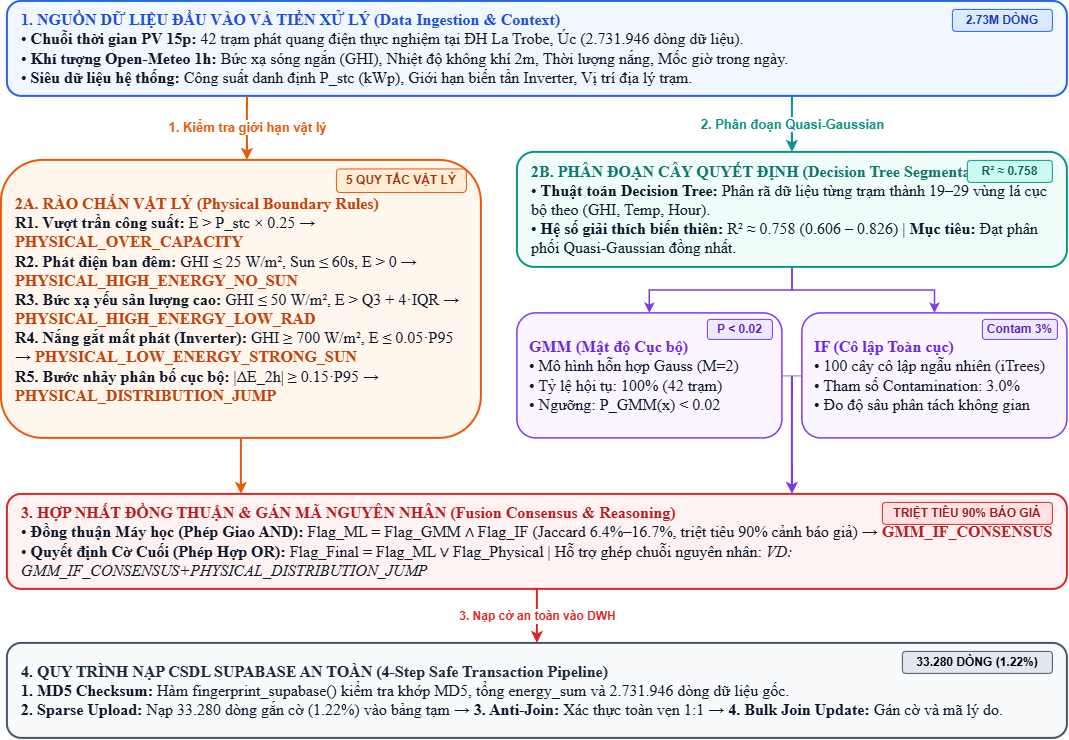

The diagram above was exported from draw.io. Its source (the exported page's mxGraphModel, read from the mxfile embedded in the PNG):
<mxGraphModel dx="1471" dy="943" grid="0" gridSize="10" guides="1" tooltips="1" connect="1" arrows="1" fold="1" page="1" pageScale="1" pageWidth="1169" pageHeight="827" math="0" shadow="0">
  <root>
    <mxCell id="0" />
    <mxCell id="1" parent="0" />
    <mxCell id="g1" parent="1" style="rounded=1;whiteSpace=wrap;html=1;align=left;spacingLeft=12;spacingRight=12;spacingTop=6;spacingBottom=6;fillColor=#f0f7ff;strokeColor=#2563eb;strokeWidth=2;fontFamily=Times New Roman;" value="&lt;font style=&quot;font-size: 16px;&quot;&gt;&lt;b style=&quot;color: rgb(29, 78, 216);&quot;&gt;1. NGUỒN DỮ LIỆU ĐẦU VÀO VÀ TIỀN XỬ LÝ (Data Ingestion &amp;amp; Context)&lt;/b&gt;&lt;br&gt;&lt;span style=&quot;color: rgb(15, 23, 42);&quot;&gt;• &lt;b style=&quot;&quot;&gt;Chuỗi thời gian PV 15p:&lt;/b&gt; 42 trạm phát quang điện thực nghiệm tại ĐH La Trobe, Úc (2.731.946 dòng dữ liệu).&lt;br&gt;• &lt;b style=&quot;&quot;&gt;Khí tượng Open-Meteo 1h:&lt;/b&gt; Bức xạ sóng ngắn (GHI), Nhiệt độ không khí 2m, Thời lượng nắng, Mốc giờ trong ngày.&lt;br&gt;• &lt;b style=&quot;&quot;&gt;Siêu dữ liệu hệ thống:&lt;/b&gt; Công suất danh định P_stc (kWp), Giới hạn biến tần Inverter, Vị trí địa lý trạm.&lt;/span&gt;&lt;/font&gt;" vertex="1">
      <mxGeometry height="95" width="1060" x="50" y="40" as="geometry" />
    </mxCell>
    <mxCell id="badge1" parent="g1" style="rounded=1;whiteSpace=wrap;html=1;fillColor=#dbeafe;strokeColor=#2563eb;strokeWidth=1;fontSize=9;fontStyle=1;fontColor=#1e40af;align=center;" value="&lt;font style=&quot;font-size: 12px;&quot;&gt;2.73M DÒNG&lt;/font&gt;" vertex="1">
      <mxGeometry height="22" width="100" x="945" y="8" as="geometry" />
    </mxCell>
    <mxCell id="g2a" parent="1" style="rounded=1;whiteSpace=wrap;html=1;align=left;spacingLeft=12;spacingRight=12;spacingTop=6;spacingBottom=6;fillColor=#fff7ed;strokeColor=#ea580c;strokeWidth=2;fontFamily=Times New Roman;" value="&lt;font style=&quot;font-size: 16px;&quot;&gt;&lt;b style=&quot;color: rgb(194, 65, 12);&quot;&gt;2A. RÀO CHẮN VẬT LÝ (Physical Boundary Rules)&lt;/b&gt;&lt;br&gt;&lt;span style=&quot;color: rgb(15, 23, 42);&quot;&gt;&lt;b style=&quot;&quot;&gt;R1. Vượt trần công suất:&lt;/b&gt; E &amp;gt; P_stc × 0.25 → &lt;b style=&quot;color: rgb(194, 65, 12);&quot;&gt;PHYSICAL_OVER_CAPACITY&lt;/b&gt;&lt;br&gt;&lt;b style=&quot;&quot;&gt;R2. Phát điện ban đêm:&lt;/b&gt; GHI ≤ 25 W/m², Sun ≤ 60s, E &amp;gt; 0 → &lt;b style=&quot;color: rgb(194, 65, 12);&quot;&gt;PHYSICAL_HIGH_ENERGY_NO_SUN&lt;/b&gt;&lt;br&gt;&lt;b style=&quot;&quot;&gt;R3. Bức xạ yếu sản lượng cao:&lt;/b&gt; GHI ≤ 50 W/m², E &amp;gt; Q3 + 4·IQR → &lt;b style=&quot;color: rgb(194, 65, 12);&quot;&gt;PHYSICAL_HIGH_ENERGY_LOW_RAD&lt;/b&gt;&lt;br&gt;&lt;b style=&quot;&quot;&gt;R4. Nắng gắt mất phát (Inverter):&lt;/b&gt; GHI ≥ 700 W/m², E ≤ 0.05·P95 → &lt;b style=&quot;color: rgb(194, 65, 12);&quot;&gt;PHYSICAL_LOW_ENERGY_STRONG_SUN&lt;/b&gt;&lt;br&gt;&lt;b style=&quot;&quot;&gt;R5. Bước nhảy phân bố cục bộ:&lt;/b&gt; |ΔE_2h| ≥ 0.15·P95 → &lt;b style=&quot;color: rgb(194, 65, 12);&quot;&gt;PHYSICAL_DISTRIBUTION_JUMP&lt;/b&gt;&lt;/span&gt;&lt;/font&gt;" vertex="1">
      <mxGeometry height="278" width="480" x="44" y="199" as="geometry" />
    </mxCell>
    <mxCell id="badge2a" parent="g2a" style="rounded=1;whiteSpace=wrap;html=1;fillColor=#ffedd5;strokeColor=#ea580c;strokeWidth=1;fontSize=9;fontStyle=1;fontColor=#9a3412;align=center;" value="&lt;font style=&quot;font-size: 12px;&quot;&gt;5 QUY TẮC VẬT LÝ&lt;/font&gt;" vertex="1">
      <mxGeometry height="23.52307692307692" width="130" x="335" y="8.553846153846154" as="geometry" />
    </mxCell>
    <mxCell id="g2b_tree" parent="1" style="rounded=1;whiteSpace=wrap;html=1;align=left;spacingLeft=12;spacingRight=12;spacingTop=6;spacingBottom=6;fillColor=#f0fdfa;strokeColor=#0d9488;strokeWidth=2;fontFamily=Times New Roman;" value="&lt;font style=&quot;font-size: 16px;&quot;&gt;&lt;b style=&quot;color: rgb(15, 118, 110);&quot;&gt;2B. PHÂN ĐOẠN CÂY QUYẾT ĐỊNH (Decision Tree Segmentation)&lt;/b&gt;&lt;br&gt;&lt;span style=&quot;color: rgb(15, 23, 42);&quot;&gt;• &lt;b style=&quot;&quot;&gt;Thuật toán Decision Tree:&lt;/b&gt; Phân rã dữ liệu từng trạm thành 19–29 vùng lá cục bộ theo (GHI, Temp, Hour).&lt;br&gt;• &lt;b style=&quot;&quot;&gt;Hệ số giải thích biến thiên:&lt;/b&gt; R² ≈ 0.758 (0.606 – 0.826) | &lt;b style=&quot;&quot;&gt;Mục tiêu:&lt;/b&gt; Đạt phân phối Quasi-Gaussian đồng nhất.&lt;/span&gt;&lt;/font&gt;" vertex="1">
      <mxGeometry height="115" width="550" x="560" y="191" as="geometry" />
    </mxCell>
    <mxCell id="badge2b" parent="g2b_tree" style="rounded=1;whiteSpace=wrap;html=1;fillColor=#ccfbf1;strokeColor=#0d9488;strokeWidth=1;fontSize=9;fontStyle=1;fontColor=#115e59;align=center;" value="&lt;font style=&quot;font-size: 12px;&quot;&gt;R² ≈ 0.758&lt;/font&gt;" vertex="1">
      <mxGeometry height="22" width="85" x="450" y="8" as="geometry" />
    </mxCell>
    <mxCell id="g2b_gmm" parent="1" style="rounded=1;whiteSpace=wrap;html=1;align=left;spacingLeft=10;spacingRight=10;spacingTop=6;spacingBottom=6;fillColor=#faf5ff;strokeColor=#7c3aed;strokeWidth=1.5;fontFamily=Times New Roman;" value="&lt;font style=&quot;font-size: 16px;&quot;&gt;&lt;b style=&quot;color: rgb(109, 40, 217);&quot;&gt;GMM (Mật độ Cục bộ)&lt;/b&gt;&lt;br&gt;&lt;span style=&quot;color: rgb(15, 23, 42);&quot;&gt;• Mô hình hỗn hợp Gauss (M=2)&lt;br&gt;• Tỷ lệ hội tụ: 100% (42 trạm)&lt;br&gt;• Ngưỡng: P_GMM(x) &amp;lt; 0.02&lt;/span&gt;&lt;/font&gt;" vertex="1">
      <mxGeometry height="125" width="265" x="560" y="352" as="geometry" />
    </mxCell>
    <mxCell id="badge_gmm" parent="g2b_gmm" style="rounded=1;whiteSpace=wrap;html=1;fillColor=#ede9fe;strokeColor=#7c3aed;strokeWidth=1;fontSize=8.5;fontStyle=1;fontColor=#5b21b6;align=center;" value="&lt;font style=&quot;font-size: 12px;&quot;&gt;P &amp;lt; 0.02&lt;/font&gt;" vertex="1">
      <mxGeometry height="20" width="65" x="190" y="6" as="geometry" />
    </mxCell>
    <mxCell id="g2b_if" parent="1" style="rounded=1;whiteSpace=wrap;html=1;align=left;spacingLeft=10;spacingRight=10;spacingTop=6;spacingBottom=6;fillColor=#faf5ff;strokeColor=#7c3aed;strokeWidth=1.5;fontFamily=Times New Roman;" value="&lt;font style=&quot;font-size: 16px;&quot;&gt;&lt;b style=&quot;color: rgb(109, 40, 217);&quot;&gt;IF (Cô lập Toàn cục)&lt;/b&gt;&lt;br&gt;&lt;span style=&quot;color: rgb(15, 23, 42);&quot;&gt;• 100 cây cô lập ngẫu nhiên (iTrees)&lt;br&gt;• Tham số Contamination: 3.0%&lt;br&gt;• Đo độ sâu phân tách không gian&lt;/span&gt;&lt;/font&gt;" vertex="1">
      <mxGeometry height="125" width="265" x="845" y="352" as="geometry" />
    </mxCell>
    <mxCell id="badge_if" parent="g2b_if" style="rounded=1;whiteSpace=wrap;html=1;fillColor=#ede9fe;strokeColor=#7c3aed;strokeWidth=1;fontSize=8.5;fontStyle=1;fontColor=#5b21b6;align=center;" value="&lt;font style=&quot;font-size: 12px;&quot;&gt;Contam 3%&lt;/font&gt;" vertex="1">
      <mxGeometry height="20" width="75" x="180" y="6" as="geometry" />
    </mxCell>
    <mxCell id="g3" parent="1" style="rounded=1;whiteSpace=wrap;html=1;align=left;spacingLeft=12;spacingRight=12;spacingTop=6;spacingBottom=6;fillColor=#fef2f2;strokeColor=#dc2626;strokeWidth=2;fontFamily=Times New Roman;" value="&lt;font style=&quot;font-size: 16px;&quot;&gt;&lt;b style=&quot;color: rgb(185, 28, 28);&quot;&gt;3. HỢP NHẤT ĐỒNG THUẬN &amp;amp; GÁN MÃ NGUYÊN NHÂN (Fusion Consensus &amp;amp; Reasoning)&lt;/b&gt;&lt;br&gt;&lt;span style=&quot;color: rgb(15, 23, 42);&quot;&gt;• &lt;b style=&quot;&quot;&gt;Đồng thuận Máy học (Phép Giao AND):&lt;/b&gt; Flag_ML = Flag_GMM ∧ Flag_IF (Jaccard 6.4%–16.7%, triệt tiêu 90% cảnh báo giả) → &lt;b style=&quot;color: rgb(185, 28, 28);&quot;&gt;GMM_IF_CONSENSUS&lt;/b&gt;&lt;br&gt;• &lt;b style=&quot;&quot;&gt;Quyết định Cờ Cuối (Phép Hợp OR):&lt;/b&gt; Flag_Final = Flag_ML ∨ Flag_Physical | Hỗ trợ ghép chuỗi nguyên nhân: &lt;i style=&quot;&quot;&gt;VD: GMM_IF_CONSENSUS+PHYSICAL_DISTRIBUTION_JUMP&lt;/i&gt;&lt;/span&gt;&lt;/font&gt;" vertex="1">
      <mxGeometry height="95" width="1060" x="50" y="533" as="geometry" />
    </mxCell>
    <mxCell id="badge3" parent="g3" style="rounded=1;whiteSpace=wrap;html=1;fillColor=#fee2e2;strokeColor=#dc2626;strokeWidth=1;fontSize=9;fontStyle=1;fontColor=#991b1b;align=center;" value="&lt;font style=&quot;font-size: 12px;&quot;&gt;TRIỆT TIÊU 90% BÁO GIẢ&lt;/font&gt;" vertex="1">
      <mxGeometry height="22" width="170" x="875" y="8" as="geometry" />
    </mxCell>
    <mxCell id="g4" parent="1" style="rounded=1;whiteSpace=wrap;html=1;align=left;spacingLeft=12;spacingRight=12;spacingTop=6;spacingBottom=6;fillColor=#f8fafc;strokeColor=#475569;strokeWidth=2;fontFamily=Times New Roman;" value="&lt;font style=&quot;font-size: 16px;&quot;&gt;&lt;b style=&quot;color: rgb(30, 41, 59);&quot;&gt;4. QUY TRÌNH NẠP CSDL SUPABASE AN TOÀN (4-Step Safe Transaction Pipeline)&lt;/b&gt;&lt;br&gt;&lt;span style=&quot;color: rgb(15, 23, 42);&quot;&gt;&lt;b style=&quot;&quot;&gt;1. MD5 Checksum:&lt;/b&gt; Hàm fingerprint_supabase() kiểm tra khớp MD5, tổng energy_sum và 2.731.946 dòng dữ liệu gốc.&lt;br&gt;&lt;b style=&quot;&quot;&gt;2. Sparse Upload:&lt;/b&gt; Nạp 33.280 dòng gắn cờ (1.22%) vào bảng tạm → &lt;b style=&quot;&quot;&gt;3. Anti-Join:&lt;/b&gt; Xác thực toàn vẹn 1:1 → &lt;b style=&quot;&quot;&gt;4. Bulk Join Update:&lt;/b&gt; Gán cờ và mã lý do.&lt;/span&gt;&lt;/font&gt;" vertex="1">
      <mxGeometry height="95" width="1060" x="50" y="682" as="geometry" />
    </mxCell>
    <mxCell id="badge4" parent="g4" style="rounded=1;whiteSpace=wrap;html=1;fillColor=#e2e8f0;strokeColor=#475569;strokeWidth=1;fontSize=9;fontStyle=1;fontColor:#0f172a;align=center;" value="&lt;font style=&quot;font-size: 12px;&quot;&gt;33.280 DÒNG (1.22%)&lt;/font&gt;" vertex="1">
      <mxGeometry height="22" width="150" x="895" y="8" as="geometry" />
    </mxCell>
    <mxCell id="e1" edge="1" parent="1" source="g1" style="edgeStyle=orthogonalEdgeStyle;rounded=0;orthogonalLoop=1;jettySize=auto;html=1;strokeColor=#ea580c;strokeWidth=2;fontSize=9;fontStyle=1;fontColor=#ea580c;labelBackgroundColor=#ffffff;" target="g2a" value="&lt;font style=&quot;font-size: 13px;&quot;&gt;1. Kiểm tra giới hạn vật lý&lt;/font&gt;">
      <mxGeometry relative="1" as="geometry">
        <Array as="points">
          <mxPoint x="290" y="155" />
          <mxPoint x="290" y="155" />
        </Array>
      </mxGeometry>
    </mxCell>
    <mxCell id="e2" edge="1" parent="1" source="g1" style="edgeStyle=orthogonalEdgeStyle;rounded=0;orthogonalLoop=1;jettySize=auto;html=1;strokeColor=#0d9488;strokeWidth=2;fontSize=9;fontStyle=1;fontColor=#0d9488;labelBackgroundColor=#ffffff;" target="g2b_tree" value="&lt;font style=&quot;font-size: 13px;&quot;&gt;2. Phân đoạn Quasi-Gaussian&lt;/font&gt;">
      <mxGeometry relative="1" as="geometry">
        <Array as="points">
          <mxPoint x="835" y="155" />
          <mxPoint x="835" y="155" />
        </Array>
      </mxGeometry>
    </mxCell>
    <mxCell id="e3_gmm" edge="1" parent="1" source="g2b_tree" style="edgeStyle=orthogonalEdgeStyle;rounded=0;orthogonalLoop=1;jettySize=auto;html=1;strokeColor=#7c3aed;strokeWidth=1.5;" target="g2b_gmm">
      <mxGeometry relative="1" as="geometry" />
    </mxCell>
    <mxCell id="e3_if" edge="1" parent="1" source="g2b_tree" style="edgeStyle=orthogonalEdgeStyle;rounded=0;orthogonalLoop=1;jettySize=auto;html=1;strokeColor=#7c3aed;strokeWidth=1.5;" target="g2b_if">
      <mxGeometry relative="1" as="geometry" />
    </mxCell>
    <mxCell id="e4_phys" edge="1" parent="1" source="g2a" style="edgeStyle=orthogonalEdgeStyle;rounded=0;orthogonalLoop=1;jettySize=auto;html=1;strokeColor=#ea580c;strokeWidth=2;" target="g3">
      <mxGeometry relative="1" as="geometry">
        <Array as="points">
          <mxPoint x="290" y="455" />
          <mxPoint x="290" y="455" />
        </Array>
      </mxGeometry>
    </mxCell>
    <mxCell id="e4_ml" edge="1" parent="1" style="edgeStyle=orthogonalEdgeStyle;rounded=0;orthogonalLoop=1;jettySize=auto;html=1;strokeColor=#7c3aed;strokeWidth=2;" target="g3">
      <mxGeometry relative="1" as="geometry">
        <Array as="points">
          <mxPoint x="835" y="455" />
          <mxPoint x="835" y="455" />
        </Array>
        <mxPoint x="835" y="414.71" as="sourcePoint" />
      </mxGeometry>
    </mxCell>
    <mxCell id="e5" edge="1" parent="1" source="g3" style="edgeStyle=orthogonalEdgeStyle;rounded=0;orthogonalLoop=1;jettySize=auto;html=1;strokeColor=#dc2626;strokeWidth=2;fontSize=9;fontStyle=1;fontColor=#dc2626;labelBackgroundColor=#ffffff;" target="g4" value="&lt;font style=&quot;font-size: 12px;&quot;&gt;3. Nạp cờ an toàn vào DWH&lt;/font&gt;">
      <mxGeometry relative="1" as="geometry" />
    </mxCell>
    <mxCell id="H7jvvolxDv21E33_fuTS-3" edge="1" parent="1" source="g2b_gmm" style="endArrow=none;html=1;rounded=0;entryX=0;entryY=0.5;entryDx=0;entryDy=0;exitX=1;exitY=0.5;exitDx=0;exitDy=0;fillColor=#e1d5e7;strokeColor=#9673a6;" target="g2b_if" value="">
      <mxGeometry height="50" relative="1" width="50" as="geometry">
        <mxPoint x="583" y="353" as="sourcePoint" />
        <mxPoint x="633" y="303" as="targetPoint" />
      </mxGeometry>
    </mxCell>
  </root>
</mxGraphModel>